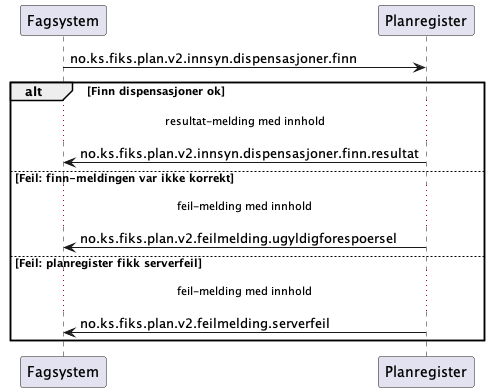

The diagram above was rendered by PlantUML. Its source (embedded in the PNG):
@startuml

Fagsystem -> Planregister: no.ks.fiks.plan.v2.innsyn.dispensasjoner.finn

alt Finn dispensasjoner ok
...resultat-melding med innhold...

Fagsystem <- Planregister: no.ks.fiks.plan.v2.innsyn.dispensasjoner.finn.resultat

else Feil: finn-meldingen var ikke korrekt
...feil-melding med innhold...

Fagsystem <- Planregister: no.ks.fiks.plan.v2.feilmelding.ugyldigforespoersel

else Feil: planregister fikk serverfeil
...feil-melding med innhold...

Fagsystem <- Planregister: no.ks.fiks.plan.v2.feilmelding.serverfeil

end
@enduml